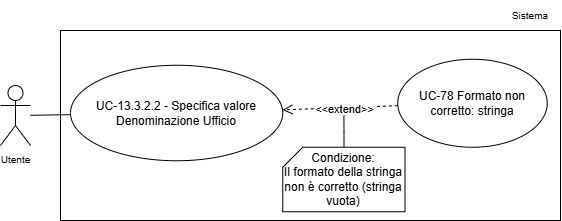

The diagram above was exported from draw.io. Its source (the exported page's mxGraphModel, read from the mxfile embedded in the PNG):
<mxGraphModel dx="1773" dy="975" grid="1" gridSize="10" guides="1" tooltips="1" connect="1" arrows="1" fold="1" page="1" pageScale="1" pageWidth="1169" pageHeight="827" math="0" shadow="0">
  <root>
    <mxCell id="0" />
    <mxCell id="1" parent="0" />
    <mxCell id="2" parent="1" style="whiteSpace=wrap;html=1;" value="" vertex="1">
      <mxGeometry height="190" width="500" x="6200" y="8091" as="geometry" />
    </mxCell>
    <mxCell id="3" parent="1" style="text;html=1;whiteSpace=wrap;strokeColor=none;fillColor=none;align=center;verticalAlign=middle;rounded=0;fontSize=10;" value="Sistema" vertex="1">
      <mxGeometry height="30" width="60" x="6640" y="8061" as="geometry" />
    </mxCell>
    <mxCell id="4" edge="1" parent="1" source="5" style="rounded=0;orthogonalLoop=1;jettySize=auto;html=1;endArrow=none;endFill=0;" target="6">
      <mxGeometry relative="1" as="geometry" />
    </mxCell>
    <mxCell id="5" parent="1" style="shape=umlActor;verticalLabelPosition=bottom;verticalAlign=top;html=1;outlineConnect=0;" value="&lt;font style=&quot;font-size: 10px;&quot;&gt;Utente&lt;/font&gt;" vertex="1">
      <mxGeometry height="60" width="30" x="6140" y="8146" as="geometry" />
    </mxCell>
    <mxCell id="6" parent="1" style="ellipse;whiteSpace=wrap;html=1;" value="UC-13.3.2.2 - Specifica valore Denominazione Ufficio" vertex="1">
      <mxGeometry height="95.5" width="212.25" x="6210" y="8125.75" as="geometry" />
    </mxCell>
    <mxCell id="7" edge="1" parent="1" source="9" style="rounded=0;orthogonalLoop=1;jettySize=auto;html=1;dashed=1;endArrow=open;endFill=0;endSize=8;" target="6">
      <mxGeometry relative="1" as="geometry" />
    </mxCell>
    <mxCell id="8" connectable="0" parent="7" style="edgeLabel;html=1;align=center;verticalAlign=middle;resizable=0;points=[];" value="&amp;lt;&amp;lt;extend&amp;gt;&amp;gt;" vertex="1">
      <mxGeometry relative="1" x="0.2807" as="geometry">
        <mxPoint x="20" y="1" as="offset" />
      </mxGeometry>
    </mxCell>
    <mxCell id="9" parent="1" style="ellipse;whiteSpace=wrap;html=1;" value="&lt;div&gt;UC-78 Formato non corretto: stringa&lt;/div&gt;" vertex="1">
      <mxGeometry height="88" width="149.5" x="6537.25" y="8119.75" as="geometry" />
    </mxCell>
    <mxCell id="10" edge="1" parent="1" source="11" style="edgeStyle=orthogonalEdgeStyle;rounded=0;orthogonalLoop=1;jettySize=auto;html=1;endArrow=none;endFill=0;">
      <mxGeometry relative="1" as="geometry">
        <mxPoint x="6483.4" y="8176.200000000001" as="targetPoint" />
      </mxGeometry>
    </mxCell>
    <mxCell id="11" parent="1" style="shape=card;whiteSpace=wrap;html=1;size=20;" value="Condizione:&lt;div&gt;Il formato della stringa non è corretto (stringa vuota)&lt;/div&gt;" vertex="1">
      <mxGeometry height="64.5" width="122.25" x="6422.25" y="8207.75" as="geometry" />
    </mxCell>
  </root>
</mxGraphModel>